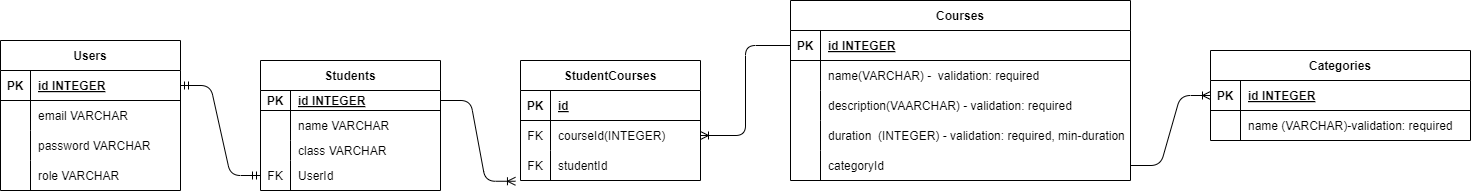

The diagram above was exported from draw.io. Its source (the exported page's mxGraphModel, read from the mxfile embedded in the PNG):
<mxGraphModel dx="1055" dy="1693" grid="1" gridSize="10" guides="1" tooltips="1" connect="1" arrows="1" fold="1" page="1" pageScale="1" pageWidth="850" pageHeight="1100" math="0" shadow="0">
  <root>
    <mxCell id="0" />
    <mxCell id="1" parent="0" />
    <mxCell id="15" value="Students" style="shape=table;startSize=30;container=1;collapsible=1;childLayout=tableLayout;fixedRows=1;rowLines=0;fontStyle=1;align=center;resizeLast=1;" vertex="1" parent="1">
      <mxGeometry x="330" y="-500" width="180" height="130" as="geometry" />
    </mxCell>
    <mxCell id="16" value="" style="shape=tableRow;horizontal=0;startSize=0;swimlaneHead=0;swimlaneBody=0;fillColor=none;collapsible=0;dropTarget=0;points=[[0,0.5],[1,0.5]];portConstraint=eastwest;top=0;left=0;right=0;bottom=1;" vertex="1" parent="15">
      <mxGeometry y="30" width="180" height="20" as="geometry" />
    </mxCell>
    <mxCell id="17" value="PK" style="shape=partialRectangle;connectable=0;fillColor=none;top=0;left=0;bottom=0;right=0;fontStyle=1;overflow=hidden;" vertex="1" parent="16">
      <mxGeometry width="30" height="20" as="geometry">
        <mxRectangle width="30" height="20" as="alternateBounds" />
      </mxGeometry>
    </mxCell>
    <mxCell id="18" value="id INTEGER" style="shape=partialRectangle;connectable=0;fillColor=none;top=0;left=0;bottom=0;right=0;align=left;spacingLeft=6;fontStyle=5;overflow=hidden;" vertex="1" parent="16">
      <mxGeometry x="30" width="150" height="20" as="geometry">
        <mxRectangle width="150" height="20" as="alternateBounds" />
      </mxGeometry>
    </mxCell>
    <mxCell id="19" value="" style="shape=tableRow;horizontal=0;startSize=0;swimlaneHead=0;swimlaneBody=0;fillColor=none;collapsible=0;dropTarget=0;points=[[0,0.5],[1,0.5]];portConstraint=eastwest;top=0;left=0;right=0;bottom=0;" vertex="1" parent="15">
      <mxGeometry y="50" width="180" height="30" as="geometry" />
    </mxCell>
    <mxCell id="20" value="" style="shape=partialRectangle;connectable=0;fillColor=none;top=0;left=0;bottom=0;right=0;editable=1;overflow=hidden;" vertex="1" parent="19">
      <mxGeometry width="30" height="30" as="geometry">
        <mxRectangle width="30" height="30" as="alternateBounds" />
      </mxGeometry>
    </mxCell>
    <mxCell id="21" value="name VARCHAR" style="shape=partialRectangle;connectable=0;fillColor=none;top=0;left=0;bottom=0;right=0;align=left;spacingLeft=6;overflow=hidden;" vertex="1" parent="19">
      <mxGeometry x="30" width="150" height="30" as="geometry">
        <mxRectangle width="150" height="30" as="alternateBounds" />
      </mxGeometry>
    </mxCell>
    <mxCell id="22" value="" style="shape=tableRow;horizontal=0;startSize=0;swimlaneHead=0;swimlaneBody=0;fillColor=none;collapsible=0;dropTarget=0;points=[[0,0.5],[1,0.5]];portConstraint=eastwest;top=0;left=0;right=0;bottom=0;" vertex="1" parent="15">
      <mxGeometry y="80" width="180" height="20" as="geometry" />
    </mxCell>
    <mxCell id="23" value="" style="shape=partialRectangle;connectable=0;fillColor=none;top=0;left=0;bottom=0;right=0;editable=1;overflow=hidden;" vertex="1" parent="22">
      <mxGeometry width="30" height="20" as="geometry">
        <mxRectangle width="30" height="20" as="alternateBounds" />
      </mxGeometry>
    </mxCell>
    <mxCell id="24" value="class VARCHAR" style="shape=partialRectangle;connectable=0;fillColor=none;top=0;left=0;bottom=0;right=0;align=left;spacingLeft=6;overflow=hidden;" vertex="1" parent="22">
      <mxGeometry x="30" width="150" height="20" as="geometry">
        <mxRectangle width="150" height="20" as="alternateBounds" />
      </mxGeometry>
    </mxCell>
    <mxCell id="75" value="" style="shape=tableRow;horizontal=0;startSize=0;swimlaneHead=0;swimlaneBody=0;fillColor=none;collapsible=0;dropTarget=0;points=[[0,0.5],[1,0.5]];portConstraint=eastwest;top=0;left=0;right=0;bottom=0;" vertex="1" parent="15">
      <mxGeometry y="100" width="180" height="30" as="geometry" />
    </mxCell>
    <mxCell id="76" value="FK" style="shape=partialRectangle;connectable=0;fillColor=none;top=0;left=0;bottom=0;right=0;editable=1;overflow=hidden;" vertex="1" parent="75">
      <mxGeometry width="30" height="30" as="geometry">
        <mxRectangle width="30" height="30" as="alternateBounds" />
      </mxGeometry>
    </mxCell>
    <mxCell id="77" value="UserId" style="shape=partialRectangle;connectable=0;fillColor=none;top=0;left=0;bottom=0;right=0;align=left;spacingLeft=6;overflow=hidden;" vertex="1" parent="75">
      <mxGeometry x="30" width="150" height="30" as="geometry">
        <mxRectangle width="150" height="30" as="alternateBounds" />
      </mxGeometry>
    </mxCell>
    <mxCell id="28" value="Courses" style="shape=table;startSize=30;container=1;collapsible=1;childLayout=tableLayout;fixedRows=1;rowLines=0;fontStyle=1;align=center;resizeLast=1;" vertex="1" parent="1">
      <mxGeometry x="860" y="-560" width="340" height="180" as="geometry" />
    </mxCell>
    <mxCell id="29" value="" style="shape=tableRow;horizontal=0;startSize=0;swimlaneHead=0;swimlaneBody=0;fillColor=none;collapsible=0;dropTarget=0;points=[[0,0.5],[1,0.5]];portConstraint=eastwest;top=0;left=0;right=0;bottom=1;" vertex="1" parent="28">
      <mxGeometry y="30" width="340" height="30" as="geometry" />
    </mxCell>
    <mxCell id="30" value="PK" style="shape=partialRectangle;connectable=0;fillColor=none;top=0;left=0;bottom=0;right=0;fontStyle=1;overflow=hidden;" vertex="1" parent="29">
      <mxGeometry width="30" height="30" as="geometry">
        <mxRectangle width="30" height="30" as="alternateBounds" />
      </mxGeometry>
    </mxCell>
    <mxCell id="31" value="id INTEGER" style="shape=partialRectangle;connectable=0;fillColor=none;top=0;left=0;bottom=0;right=0;align=left;spacingLeft=6;fontStyle=5;overflow=hidden;" vertex="1" parent="29">
      <mxGeometry x="30" width="310" height="30" as="geometry">
        <mxRectangle width="310" height="30" as="alternateBounds" />
      </mxGeometry>
    </mxCell>
    <mxCell id="32" value="" style="shape=tableRow;horizontal=0;startSize=0;swimlaneHead=0;swimlaneBody=0;fillColor=none;collapsible=0;dropTarget=0;points=[[0,0.5],[1,0.5]];portConstraint=eastwest;top=0;left=0;right=0;bottom=0;" vertex="1" parent="28">
      <mxGeometry y="60" width="340" height="30" as="geometry" />
    </mxCell>
    <mxCell id="33" value="" style="shape=partialRectangle;connectable=0;fillColor=none;top=0;left=0;bottom=0;right=0;editable=1;overflow=hidden;" vertex="1" parent="32">
      <mxGeometry width="30" height="30" as="geometry">
        <mxRectangle width="30" height="30" as="alternateBounds" />
      </mxGeometry>
    </mxCell>
    <mxCell id="34" value="name(VARCHAR) -  validation: required" style="shape=partialRectangle;connectable=0;fillColor=none;top=0;left=0;bottom=0;right=0;align=left;spacingLeft=6;overflow=hidden;" vertex="1" parent="32">
      <mxGeometry x="30" width="310" height="30" as="geometry">
        <mxRectangle width="310" height="30" as="alternateBounds" />
      </mxGeometry>
    </mxCell>
    <mxCell id="35" value="" style="shape=tableRow;horizontal=0;startSize=0;swimlaneHead=0;swimlaneBody=0;fillColor=none;collapsible=0;dropTarget=0;points=[[0,0.5],[1,0.5]];portConstraint=eastwest;top=0;left=0;right=0;bottom=0;" vertex="1" parent="28">
      <mxGeometry y="90" width="340" height="30" as="geometry" />
    </mxCell>
    <mxCell id="36" value="" style="shape=partialRectangle;connectable=0;fillColor=none;top=0;left=0;bottom=0;right=0;editable=1;overflow=hidden;" vertex="1" parent="35">
      <mxGeometry width="30" height="30" as="geometry">
        <mxRectangle width="30" height="30" as="alternateBounds" />
      </mxGeometry>
    </mxCell>
    <mxCell id="37" value="description(VAARCHAR) - validation: required" style="shape=partialRectangle;connectable=0;fillColor=none;top=0;left=0;bottom=0;right=0;align=left;spacingLeft=6;overflow=hidden;" vertex="1" parent="35">
      <mxGeometry x="30" width="310" height="30" as="geometry">
        <mxRectangle width="310" height="30" as="alternateBounds" />
      </mxGeometry>
    </mxCell>
    <mxCell id="38" value="" style="shape=tableRow;horizontal=0;startSize=0;swimlaneHead=0;swimlaneBody=0;fillColor=none;collapsible=0;dropTarget=0;points=[[0,0.5],[1,0.5]];portConstraint=eastwest;top=0;left=0;right=0;bottom=0;" vertex="1" parent="28">
      <mxGeometry y="120" width="340" height="30" as="geometry" />
    </mxCell>
    <mxCell id="39" value="" style="shape=partialRectangle;connectable=0;fillColor=none;top=0;left=0;bottom=0;right=0;editable=1;overflow=hidden;" vertex="1" parent="38">
      <mxGeometry width="30" height="30" as="geometry">
        <mxRectangle width="30" height="30" as="alternateBounds" />
      </mxGeometry>
    </mxCell>
    <mxCell id="40" value="duration  (INTEGER) - validation: required, min-duration" style="shape=partialRectangle;connectable=0;fillColor=none;top=0;left=0;bottom=0;right=0;align=left;spacingLeft=6;overflow=hidden;" vertex="1" parent="38">
      <mxGeometry x="30" width="310" height="30" as="geometry">
        <mxRectangle width="310" height="30" as="alternateBounds" />
      </mxGeometry>
    </mxCell>
    <mxCell id="61" value="" style="shape=tableRow;horizontal=0;startSize=0;swimlaneHead=0;swimlaneBody=0;fillColor=none;collapsible=0;dropTarget=0;points=[[0,0.5],[1,0.5]];portConstraint=eastwest;top=0;left=0;right=0;bottom=0;" vertex="1" parent="28">
      <mxGeometry y="150" width="340" height="30" as="geometry" />
    </mxCell>
    <mxCell id="62" value="" style="shape=partialRectangle;connectable=0;fillColor=none;top=0;left=0;bottom=0;right=0;editable=1;overflow=hidden;" vertex="1" parent="61">
      <mxGeometry width="30" height="30" as="geometry">
        <mxRectangle width="30" height="30" as="alternateBounds" />
      </mxGeometry>
    </mxCell>
    <mxCell id="63" value="categoryId" style="shape=partialRectangle;connectable=0;fillColor=none;top=0;left=0;bottom=0;right=0;align=left;spacingLeft=6;overflow=hidden;" vertex="1" parent="61">
      <mxGeometry x="30" width="310" height="30" as="geometry">
        <mxRectangle width="310" height="30" as="alternateBounds" />
      </mxGeometry>
    </mxCell>
    <mxCell id="48" value="Users" style="shape=table;startSize=30;container=1;collapsible=1;childLayout=tableLayout;fixedRows=1;rowLines=0;fontStyle=1;align=center;resizeLast=1;" vertex="1" parent="1">
      <mxGeometry x="70" y="-520" width="180" height="150" as="geometry" />
    </mxCell>
    <mxCell id="49" value="" style="shape=tableRow;horizontal=0;startSize=0;swimlaneHead=0;swimlaneBody=0;fillColor=none;collapsible=0;dropTarget=0;points=[[0,0.5],[1,0.5]];portConstraint=eastwest;top=0;left=0;right=0;bottom=1;" vertex="1" parent="48">
      <mxGeometry y="30" width="180" height="30" as="geometry" />
    </mxCell>
    <mxCell id="50" value="PK" style="shape=partialRectangle;connectable=0;fillColor=none;top=0;left=0;bottom=0;right=0;fontStyle=1;overflow=hidden;" vertex="1" parent="49">
      <mxGeometry width="30" height="30" as="geometry">
        <mxRectangle width="30" height="30" as="alternateBounds" />
      </mxGeometry>
    </mxCell>
    <mxCell id="51" value="id INTEGER" style="shape=partialRectangle;connectable=0;fillColor=none;top=0;left=0;bottom=0;right=0;align=left;spacingLeft=6;fontStyle=5;overflow=hidden;" vertex="1" parent="49">
      <mxGeometry x="30" width="150" height="30" as="geometry">
        <mxRectangle width="150" height="30" as="alternateBounds" />
      </mxGeometry>
    </mxCell>
    <mxCell id="52" value="" style="shape=tableRow;horizontal=0;startSize=0;swimlaneHead=0;swimlaneBody=0;fillColor=none;collapsible=0;dropTarget=0;points=[[0,0.5],[1,0.5]];portConstraint=eastwest;top=0;left=0;right=0;bottom=0;" vertex="1" parent="48">
      <mxGeometry y="60" width="180" height="30" as="geometry" />
    </mxCell>
    <mxCell id="53" value="" style="shape=partialRectangle;connectable=0;fillColor=none;top=0;left=0;bottom=0;right=0;editable=1;overflow=hidden;" vertex="1" parent="52">
      <mxGeometry width="30" height="30" as="geometry">
        <mxRectangle width="30" height="30" as="alternateBounds" />
      </mxGeometry>
    </mxCell>
    <mxCell id="54" value="email VARCHAR" style="shape=partialRectangle;connectable=0;fillColor=none;top=0;left=0;bottom=0;right=0;align=left;spacingLeft=6;overflow=hidden;" vertex="1" parent="52">
      <mxGeometry x="30" width="150" height="30" as="geometry">
        <mxRectangle width="150" height="30" as="alternateBounds" />
      </mxGeometry>
    </mxCell>
    <mxCell id="55" value="" style="shape=tableRow;horizontal=0;startSize=0;swimlaneHead=0;swimlaneBody=0;fillColor=none;collapsible=0;dropTarget=0;points=[[0,0.5],[1,0.5]];portConstraint=eastwest;top=0;left=0;right=0;bottom=0;" vertex="1" parent="48">
      <mxGeometry y="90" width="180" height="30" as="geometry" />
    </mxCell>
    <mxCell id="56" value="" style="shape=partialRectangle;connectable=0;fillColor=none;top=0;left=0;bottom=0;right=0;editable=1;overflow=hidden;" vertex="1" parent="55">
      <mxGeometry width="30" height="30" as="geometry">
        <mxRectangle width="30" height="30" as="alternateBounds" />
      </mxGeometry>
    </mxCell>
    <mxCell id="57" value="password VARCHAR" style="shape=partialRectangle;connectable=0;fillColor=none;top=0;left=0;bottom=0;right=0;align=left;spacingLeft=6;overflow=hidden;" vertex="1" parent="55">
      <mxGeometry x="30" width="150" height="30" as="geometry">
        <mxRectangle width="150" height="30" as="alternateBounds" />
      </mxGeometry>
    </mxCell>
    <mxCell id="58" value="" style="shape=tableRow;horizontal=0;startSize=0;swimlaneHead=0;swimlaneBody=0;fillColor=none;collapsible=0;dropTarget=0;points=[[0,0.5],[1,0.5]];portConstraint=eastwest;top=0;left=0;right=0;bottom=0;" vertex="1" parent="48">
      <mxGeometry y="120" width="180" height="30" as="geometry" />
    </mxCell>
    <mxCell id="59" value="" style="shape=partialRectangle;connectable=0;fillColor=none;top=0;left=0;bottom=0;right=0;editable=1;overflow=hidden;" vertex="1" parent="58">
      <mxGeometry width="30" height="30" as="geometry">
        <mxRectangle width="30" height="30" as="alternateBounds" />
      </mxGeometry>
    </mxCell>
    <mxCell id="60" value="role VARCHAR" style="shape=partialRectangle;connectable=0;fillColor=none;top=0;left=0;bottom=0;right=0;align=left;spacingLeft=6;overflow=hidden;" vertex="1" parent="58">
      <mxGeometry x="30" width="150" height="30" as="geometry">
        <mxRectangle width="150" height="30" as="alternateBounds" />
      </mxGeometry>
    </mxCell>
    <mxCell id="84" value="StudentCourses" style="shape=table;startSize=30;container=1;collapsible=1;childLayout=tableLayout;fixedRows=1;rowLines=0;fontStyle=1;align=center;resizeLast=1;" vertex="1" parent="1">
      <mxGeometry x="590" y="-500" width="180" height="120" as="geometry" />
    </mxCell>
    <mxCell id="85" value="" style="shape=tableRow;horizontal=0;startSize=0;swimlaneHead=0;swimlaneBody=0;fillColor=none;collapsible=0;dropTarget=0;points=[[0,0.5],[1,0.5]];portConstraint=eastwest;top=0;left=0;right=0;bottom=1;" vertex="1" parent="84">
      <mxGeometry y="30" width="180" height="30" as="geometry" />
    </mxCell>
    <mxCell id="86" value="PK" style="shape=partialRectangle;connectable=0;fillColor=none;top=0;left=0;bottom=0;right=0;fontStyle=1;overflow=hidden;" vertex="1" parent="85">
      <mxGeometry width="30" height="30" as="geometry">
        <mxRectangle width="30" height="30" as="alternateBounds" />
      </mxGeometry>
    </mxCell>
    <mxCell id="87" value="id" style="shape=partialRectangle;connectable=0;fillColor=none;top=0;left=0;bottom=0;right=0;align=left;spacingLeft=6;fontStyle=5;overflow=hidden;" vertex="1" parent="85">
      <mxGeometry x="30" width="150" height="30" as="geometry">
        <mxRectangle width="150" height="30" as="alternateBounds" />
      </mxGeometry>
    </mxCell>
    <mxCell id="88" value="" style="shape=tableRow;horizontal=0;startSize=0;swimlaneHead=0;swimlaneBody=0;fillColor=none;collapsible=0;dropTarget=0;points=[[0,0.5],[1,0.5]];portConstraint=eastwest;top=0;left=0;right=0;bottom=0;" vertex="1" parent="84">
      <mxGeometry y="60" width="180" height="30" as="geometry" />
    </mxCell>
    <mxCell id="89" value="FK" style="shape=partialRectangle;connectable=0;fillColor=none;top=0;left=0;bottom=0;right=0;editable=1;overflow=hidden;" vertex="1" parent="88">
      <mxGeometry width="30" height="30" as="geometry">
        <mxRectangle width="30" height="30" as="alternateBounds" />
      </mxGeometry>
    </mxCell>
    <mxCell id="90" value="courseId(INTEGER)" style="shape=partialRectangle;connectable=0;fillColor=none;top=0;left=0;bottom=0;right=0;align=left;spacingLeft=6;overflow=hidden;" vertex="1" parent="88">
      <mxGeometry x="30" width="150" height="30" as="geometry">
        <mxRectangle width="150" height="30" as="alternateBounds" />
      </mxGeometry>
    </mxCell>
    <mxCell id="91" value="" style="shape=tableRow;horizontal=0;startSize=0;swimlaneHead=0;swimlaneBody=0;fillColor=none;collapsible=0;dropTarget=0;points=[[0,0.5],[1,0.5]];portConstraint=eastwest;top=0;left=0;right=0;bottom=0;" vertex="1" parent="84">
      <mxGeometry y="90" width="180" height="30" as="geometry" />
    </mxCell>
    <mxCell id="92" value="FK" style="shape=partialRectangle;connectable=0;fillColor=none;top=0;left=0;bottom=0;right=0;editable=1;overflow=hidden;" vertex="1" parent="91">
      <mxGeometry width="30" height="30" as="geometry">
        <mxRectangle width="30" height="30" as="alternateBounds" />
      </mxGeometry>
    </mxCell>
    <mxCell id="93" value="studentId" style="shape=partialRectangle;connectable=0;fillColor=none;top=0;left=0;bottom=0;right=0;align=left;spacingLeft=6;overflow=hidden;" vertex="1" parent="91">
      <mxGeometry x="30" width="150" height="30" as="geometry">
        <mxRectangle width="150" height="30" as="alternateBounds" />
      </mxGeometry>
    </mxCell>
    <mxCell id="105" value="" style="edgeStyle=orthogonalEdgeStyle;fontSize=12;html=1;endArrow=ERoneToMany;entryX=1;entryY=0.5;entryDx=0;entryDy=0;" edge="1" parent="1" source="29" target="88">
      <mxGeometry width="100" height="100" relative="1" as="geometry">
        <mxPoint x="690" y="160" as="sourcePoint" />
        <mxPoint x="790" y="60" as="targetPoint" />
      </mxGeometry>
    </mxCell>
    <mxCell id="109" value="" style="edgeStyle=entityRelationEdgeStyle;fontSize=12;html=1;endArrow=ERmandOne;startArrow=ERmandOne;" edge="1" parent="1" source="49" target="75">
      <mxGeometry width="100" height="100" relative="1" as="geometry">
        <mxPoint x="145" y="360" as="sourcePoint" />
        <mxPoint x="245" y="260" as="targetPoint" />
      </mxGeometry>
    </mxCell>
    <mxCell id="111" value="" style="edgeStyle=entityRelationEdgeStyle;fontSize=12;html=1;endArrow=ERoneToMany;entryX=-0.028;entryY=1.025;entryDx=0;entryDy=0;entryPerimeter=0;" edge="1" parent="1" source="16" target="91">
      <mxGeometry width="100" height="100" relative="1" as="geometry">
        <mxPoint x="490" y="190" as="sourcePoint" />
        <mxPoint x="750.0000000000002" y="175" as="targetPoint" />
      </mxGeometry>
    </mxCell>
    <mxCell id="112" value="Categories" style="shape=table;startSize=30;container=1;collapsible=1;childLayout=tableLayout;fixedRows=1;rowLines=0;fontStyle=1;align=center;resizeLast=1;" vertex="1" parent="1">
      <mxGeometry x="1280" y="-510" width="260" height="90" as="geometry" />
    </mxCell>
    <mxCell id="113" value="" style="shape=tableRow;horizontal=0;startSize=0;swimlaneHead=0;swimlaneBody=0;fillColor=none;collapsible=0;dropTarget=0;points=[[0,0.5],[1,0.5]];portConstraint=eastwest;top=0;left=0;right=0;bottom=1;" vertex="1" parent="112">
      <mxGeometry y="30" width="260" height="30" as="geometry" />
    </mxCell>
    <mxCell id="114" value="PK" style="shape=partialRectangle;connectable=0;fillColor=none;top=0;left=0;bottom=0;right=0;fontStyle=1;overflow=hidden;" vertex="1" parent="113">
      <mxGeometry width="30" height="30" as="geometry">
        <mxRectangle width="30" height="30" as="alternateBounds" />
      </mxGeometry>
    </mxCell>
    <mxCell id="115" value="id INTEGER" style="shape=partialRectangle;connectable=0;fillColor=none;top=0;left=0;bottom=0;right=0;align=left;spacingLeft=6;fontStyle=5;overflow=hidden;" vertex="1" parent="113">
      <mxGeometry x="30" width="230" height="30" as="geometry">
        <mxRectangle width="230" height="30" as="alternateBounds" />
      </mxGeometry>
    </mxCell>
    <mxCell id="116" value="" style="shape=tableRow;horizontal=0;startSize=0;swimlaneHead=0;swimlaneBody=0;fillColor=none;collapsible=0;dropTarget=0;points=[[0,0.5],[1,0.5]];portConstraint=eastwest;top=0;left=0;right=0;bottom=0;" vertex="1" parent="112">
      <mxGeometry y="60" width="260" height="30" as="geometry" />
    </mxCell>
    <mxCell id="117" value="" style="shape=partialRectangle;connectable=0;fillColor=none;top=0;left=0;bottom=0;right=0;editable=1;overflow=hidden;" vertex="1" parent="116">
      <mxGeometry width="30" height="30" as="geometry">
        <mxRectangle width="30" height="30" as="alternateBounds" />
      </mxGeometry>
    </mxCell>
    <mxCell id="118" value="name (VARCHAR)-validation: required" style="shape=partialRectangle;connectable=0;fillColor=none;top=0;left=0;bottom=0;right=0;align=left;spacingLeft=6;overflow=hidden;" vertex="1" parent="116">
      <mxGeometry x="30" width="230" height="30" as="geometry">
        <mxRectangle width="230" height="30" as="alternateBounds" />
      </mxGeometry>
    </mxCell>
    <mxCell id="132" value="" style="edgeStyle=entityRelationEdgeStyle;fontSize=12;html=1;endArrow=ERoneToMany;entryX=0;entryY=0.5;entryDx=0;entryDy=0;exitX=1;exitY=0.5;exitDx=0;exitDy=0;" edge="1" parent="1" source="61" target="113">
      <mxGeometry width="100" height="100" relative="1" as="geometry">
        <mxPoint x="1230" y="-380" as="sourcePoint" />
        <mxPoint x="1330" y="-480" as="targetPoint" />
      </mxGeometry>
    </mxCell>
  </root>
</mxGraphModel>